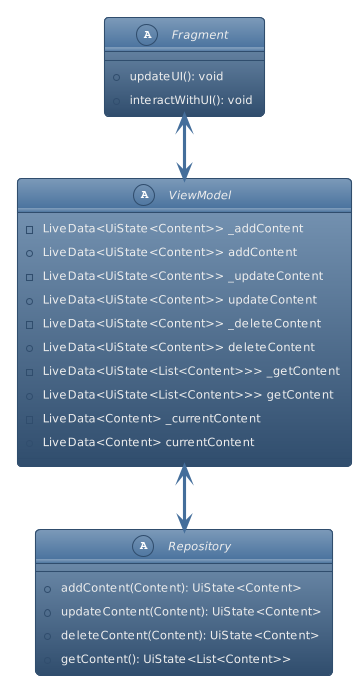

The diagram above was rendered by PlantUML. Its source (embedded in the PNG):
@startuml
!theme spacelab

abstract class ViewModel {
  -LiveData<UiState<Content>> _addContent
  +LiveData<UiState<Content>> addContent
  -LiveData<UiState<Content>> _updateContent
  +LiveData<UiState<Content>> updateContent
  -LiveData<UiState<Content>> _deleteContent
  +LiveData<UiState<Content>> deleteContent
  -LiveData<UiState<List<Content>>> _getContent
  +LiveData<UiState<List<Content>>> getContent
  -LiveData<Content> _currentContent
  +LiveData<Content> currentContent
}

abstract class Repository {
  +addContent(Content): UiState<Content>
  +updateContent(Content): UiState<Content>
  +deleteContent(Content): UiState<Content>
  +getContent(): UiState<List<Content>>
}

abstract class Fragment {
  +updateUI(): void
  +interactWithUI(): void
}

ViewModel <--> Repository
Fragment <--> ViewModel
@enduml